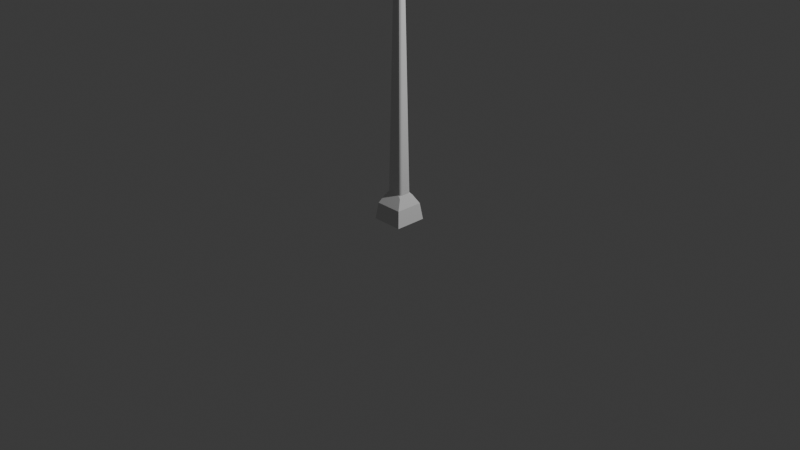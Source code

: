 # Source: Farola.blend  (saved by Blender 5.0.119; exported with 4.5.12 LTS)
import bpy
from mathutils import Matrix  # noqa: F401  (used for matrix-valued properties, if any)

bpy.ops.wm.read_factory_settings(use_empty=True)
scene = bpy.context.scene
scene.name = 'Scene'

# ---- collections
col_collection = bpy.data.collections.new('Collection'); scene.collection.children.link(col_collection)

# ---- world
world_world = bpy.data.worlds.new('World'); scene.world = world_world
world_world.use_nodes = True; world_world.node_tree.nodes.clear()
_N = world_world.node_tree.nodes; _L = world_world.node_tree.links
n0 = _N.new('ShaderNodeOutputWorld'); n0.name = 'World Output'; n0.location = (200, 100)
n1 = _N.new('ShaderNodeBackground'); n1.name = 'Background'; n1.location = (-200, 100)
n1.inputs[0].default_value = (0.05088, 0.05088, 0.05088, 1.0)
_L.new(n1.outputs[0], n0.inputs[0])
n0.is_active_output = True
world_world.color = (0.05088, 0.05088, 0.05088)
world_world.sun_shadow_jitter_overblur = 0.0

# ---- cameras
cam_camera = bpy.data.cameras.new('Camera')
cam_camera.clip_end = 100.0
cam_camera.ortho_scale = 7.314

# ---- lights
light_light = bpy.data.lights.new('Light', 'POINT')
light_light.energy = 1000.0
light_light.shadow_soft_size = 0.1

# ---- meshes
me_cube_029 = bpy.data.meshes.new('Cube.029')
me_cube_029.from_pydata([(-0.1697, -0.1697, 0.002258), (-0.1697, 0.1697, 0.002258), (0.1697, -0.1697, 0.002258), (0.1697, 0.1697, 0.002258), (-0.2, -0.2, 3.459), (-0.2, 0.2, 3.459), (0.2, 0.2, 3.459), (0.2, -0.2, 3.459), (0.09997, 0.09996, 3.267), (0.09997, -0.09996, 3.267), (-0.09995, -0.09996, 3.267), (-0.09995, 0.09996, 3.267), (-0.1464, 0.1464, 0.1773), (0.1464, 0.1464, 0.1773), (0.1464, -0.1464, 0.1773), (-0.1464, -0.1464, 0.1773), (-0.2, -0.2, 4.061), (-0.2, 0.2, 4.061), (0.2, 0.2, 4.061), (0.2, -0.2, 4.061), (-0.04373, -0.005183, 2.968), (-0.0154, -0.03351, 2.968), (-0.05119, -0.04233, 3.007), (-0.03994, -0.01935, 2.968), (-0.02957, -0.02972, 2.968), (-0.0154, 0.03351, 2.968), (-0.04373, 0.005183, 2.968), (-0.05119, 0.04233, 3.007), (-0.02957, 0.02972, 2.968), (-0.03994, 0.01935, 2.968), (0.01541, -0.03351, 2.968), (0.04375, -0.005183, 2.968), (0.05121, -0.04233, 3.007), (0.02958, -0.02972, 2.968), (0.03995, -0.01935, 2.968), (0.04375, 0.005183, 2.968), (0.01541, 0.03351, 2.968), (0.05121, 0.04233, 3.007), (0.03995, 0.01935, 2.968), (0.02958, 0.02972, 2.968), (-0.06272, -0.06977, 0.3021), (-0.09105, -0.04144, 0.3021), (-0.1036, -0.08719, 0.2737), (-0.07688, -0.06597, 0.3021), (-0.08725, -0.0556, 0.3021), (-0.09105, 0.04144, 0.3021), (-0.06272, 0.06977, 0.3021), (-0.1036, 0.08719, 0.2737), (-0.08725, 0.0556, 0.3021), (-0.07688, 0.06597, 0.3021), (0.06273, 0.06977, 0.3021), (0.09106, 0.04144, 0.3021), (0.1036, 0.08719, 0.2737), (0.0769, 0.06597, 0.3021), (0.08727, 0.0556, 0.3021), (0.09106, -0.04144, 0.3021), (0.06273, -0.06977, 0.3021), (0.1036, -0.08719, 0.2737), (0.08727, -0.0556, 0.3021), (0.0769, -0.06597, 0.3021), (-0.1478, -0.1478, 4.155), (-0.009841, -0.009848, 4.252), (-0.1094, -0.1094, 4.203), (-0.05893, -0.05893, 4.239), (-0.009841, 0.009848, 4.252), (-0.1478, 0.1478, 4.155), (-0.05893, 0.05893, 4.239), (-0.1094, 0.1094, 4.203), (0.009855, 0.009848, 4.252), (0.1478, 0.1478, 4.155), (0.05894, 0.05893, 4.239), (0.1094, 0.1094, 4.203), (0.009855, -0.009848, 4.252), (0.1478, -0.1478, 4.155), (0.05894, -0.05893, 4.239), (0.1094, -0.1094, 4.203)], [], [(1, 3, 2, 0), (9, 8, 6, 7), (4, 7, 19, 16), (11, 10, 4, 5), (10, 9, 7, 4), (8, 11, 5, 6), (0, 15, 12, 1), (1, 12, 13, 3), (3, 13, 14, 2), (2, 14, 15, 0), (6, 5, 17, 18), (7, 6, 18, 19), (5, 4, 16, 17), (20, 23, 22), (23, 24, 22), (24, 21, 22), (25, 28, 27), (28, 29, 27), (29, 26, 27), (30, 33, 32), (33, 34, 32), (34, 31, 32), (35, 38, 37), (38, 39, 37), (39, 36, 37), (40, 43, 42), (43, 44, 42), (44, 41, 42), (45, 48, 47), (48, 49, 47), (49, 46, 47), (50, 53, 52), (53, 54, 52), (54, 51, 52), (55, 58, 57), (58, 59, 57), (59, 56, 57), (40, 21, 24, 43), (43, 24, 23, 44), (44, 23, 20, 41), (25, 46, 49, 28), (28, 49, 48, 29), (29, 48, 45, 26), (35, 51, 54, 38), (38, 54, 53, 39), (39, 53, 50, 36), (30, 56, 59, 33), (33, 59, 58, 34), (34, 58, 55, 31), (56, 30, 21, 40), (41, 20, 26, 45), (22, 21, 30, 32, 9, 10), (27, 26, 20, 22, 10, 11), (46, 25, 36, 50), (37, 36, 25, 27, 11, 8), (32, 31, 35, 37, 8, 9), (51, 35, 31, 55), (15, 42, 41, 45, 47, 12), (14, 57, 56, 40, 42, 15), (12, 47, 46, 50, 52, 13), (13, 52, 51, 55, 57, 14), (61, 64, 66, 63), (63, 66, 67, 62), (62, 67, 65, 60), (64, 68, 70, 66), (66, 70, 71, 67), (67, 71, 69, 65), (68, 72, 74, 70), (70, 74, 75, 71), (71, 75, 73, 69), (72, 61, 63, 74), (74, 63, 62, 75), (75, 62, 60, 73), (17, 16, 60, 65), (68, 64, 61, 72), (16, 19, 73, 60), (18, 17, 65, 69), (19, 18, 69, 73)])
_uv = me_cube_029.uv_layers.new(name='UVMap')
_uv.uv.foreach_set('vector', [0.125, 0.5, 0.375, 0.5, 0.375, 0.75, 0.125, 0.75, 0.625, 0.75, 0.625, 0.5, 0.625, 0.5, 0.625, 0.75, 0.625, 1.0, 0.625, 0.75, 0.625, 0.75, 0.625, 1.0, 0.625, 0.25, 0.625, 0.0, 0.625, 0.0, 0.625, 0.25, 0.625, 1.0, 0.625, 0.75, 0.625, 0.75, 0.625, 1.0, 0.625, 0.5, 0.625, 0.25, 0.625, 0.25, 0.625, 0.5, 0.375, 0.0, 0.3832, 0.0, 0.3832, 0.25, 0.375, 0.25, 0.375, 0.25, 0.3832, 0.25, 0.3832, 0.5, 0.375, 0.5, 0.375, 0.5, 0.3832, 0.5, 0.3832, 0.75, 0.375, 0.75, 0.375, 0.75, 0.3832, 0.75, 0.3832, 1.0, 0.375, 1.0, 0.625, 0.5, 0.625, 0.25, 0.625, 0.25, 0.625, 0.5, 0.625, 0.75, 0.625, 0.5, 0.625, 0.5, 0.625, 0.75, 0.625, 0.25, 0.625, 0.0, 0.625, 0.0, 0.625, 0.25, 0.625, 0.1057, 0.625, 0.05283, 0.625, 0.0, 0.625, 0.05283, 0.625, 0.01416, 0.625, 0.0, 0.625, 0.01416, 0.625, 0.0, 0.625, 0.0, 0.625, 0.331, 0.625, 0.2905, 0.625, 0.25, 0.625, 0.2905, 0.625, 0.2608, 0.625, 0.25, 0.625, 0.2608, 0.6251, 0.25, 0.625, 0.25, 0.625, 0.831, 0.625, 0.7905, 0.625, 0.75, 0.625, 0.7905, 0.625, 0.7608, 0.625, 0.75, 0.625, 0.7608, 0.6251, 0.75, 0.625, 0.75, 0.625, 0.6057, 0.625, 0.5528, 0.625, 0.5, 0.625, 0.5528, 0.6251, 0.5142, 0.625, 0.5, 0.6251, 0.5142, 0.6251, 0.5001, 0.625, 0.5, 0.3989, 0.0, 0.3989, 0.0068, 0.3953, 0.0, 0.3989, 0.0068, 0.3989, 0.02538, 0.3953, 0.0, 0.3989, 0.02538, 0.3989, 0.05076, 0.3953, 0.0, 0.3989, 0.1992, 0.3989, 0.2246, 0.3953, 0.25, 0.3989, 0.2246, 0.399, 0.2432, 0.3953, 0.25, 0.399, 0.2432, 0.399, 0.25, 0.3953, 0.25, 0.3989, 0.4611, 0.3989, 0.4806, 0.3953, 0.5, 0.3989, 0.4806, 0.3989, 0.4948, 0.3953, 0.5, 0.3989, 0.4948, 0.399, 0.5, 0.3953, 0.5, 0.3989, 0.6992, 0.3989, 0.7246, 0.3953, 0.75, 0.3989, 0.7246, 0.399, 0.7432, 0.3953, 0.75, 0.399, 0.7432, 0.399, 0.75, 0.3953, 0.75, 0.3989, 0.9611, 0.625, 0.919, 0.625, 1.0, 0.399, 1.0, 0.399, 0.0, 0.625, 0.0, 0.625, 0.05283, 0.3989, 0.02538, 0.3989, 0.02538, 0.625, 0.05283, 0.625, 0.1057, 0.3989, 0.05076, 0.625, 0.331, 0.3989, 0.2889, 0.3989, 0.2694, 0.625, 0.2905, 0.625, 0.2905, 0.3989, 0.2694, 0.3989, 0.2246, 0.625, 0.1972, 0.625, 0.1972, 0.3989, 0.2246, 0.3989, 0.1992, 0.625, 0.1443, 0.625, 0.6057, 0.3989, 0.5508, 0.3989, 0.5254, 0.625, 0.5528, 0.625, 0.5528, 0.3989, 0.5254, 0.3989, 0.4806, 0.625, 0.4595, 0.625, 0.4595, 0.3989, 0.4806, 0.3989, 0.4611, 0.625, 0.419, 0.625, 0.831, 0.3989, 0.7889, 0.3989, 0.7694, 0.625, 0.7905, 0.625, 0.7905, 0.3989, 0.7694, 0.3989, 0.7246, 0.625, 0.6972, 0.625, 0.6972, 0.3989, 0.7246, 0.3989, 0.6992, 0.625, 0.6443, 0.3989, 0.7889, 0.625, 0.831, 0.625, 0.919, 0.3989, 0.9611, 0.3989, 0.05076, 0.625, 0.1057, 0.625, 0.1443, 0.3989, 0.1992, 0.625, 1.0, 0.625, 0.919, 0.625, 0.831, 0.625, 0.75, 0.625, 0.75, 0.625, 1.0, 0.625, 0.25, 0.625, 0.1443, 0.625, 0.1057, 0.625, 0.0, 0.625, 0.0, 0.625, 0.25, 0.3989, 0.2889, 0.625, 0.331, 0.625, 0.419, 0.3989, 0.4611, 0.625, 0.5, 0.625, 0.419, 0.625, 0.331, 0.625, 0.25, 0.625, 0.25, 0.625, 0.5, 0.625, 0.75, 0.625, 0.6443, 0.625, 0.6057, 0.625, 0.5, 0.625, 0.5, 0.625, 0.75, 0.3989, 0.5508, 0.625, 0.6057, 0.625, 0.6443, 0.3989, 0.6992, 0.3832, 0.0, 0.3953, 0.0, 0.3989, 0.05076, 0.3989, 0.1992, 0.3953, 0.25, 0.3832, 0.25, 0.3832, 0.75, 0.3953, 0.75, 0.3989, 0.7889, 0.3989, 0.9611, 0.3953, 1.0, 0.3832, 1.0, 0.3832, 0.25, 0.3953, 0.25, 0.3989, 0.2889, 0.3989, 0.4611, 0.3953, 0.5, 0.3832, 0.5, 0.3832, 0.5, 0.3953, 0.5, 0.3989, 0.5508, 0.3989, 0.6992, 0.3953, 0.75, 0.3832, 0.75, 0.7632, 0.6382, 0.7632, 0.6118, 0.8288, 0.5462, 0.8288, 0.7038, 0.8288, 0.7038, 0.8288, 0.5462, 0.875, 0.5, 0.875, 0.75, 0.625, 0.0, 0.625, 0.25, 0.625, 0.25, 0.625, 0.0, 0.7632, 0.6118, 0.7368, 0.6118, 0.6712, 0.5462, 0.8288, 0.5462, 0.8288, 0.5462, 0.6712, 0.5462, 0.625, 0.5027, 0.875, 0.5, 0.625, 0.25, 0.625, 0.5027, 0.625, 0.5, 0.625, 0.25, 0.7368, 0.6118, 0.7368, 0.6382, 0.6712, 0.7038, 0.6712, 0.5462, 0.6712, 0.5462, 0.6712, 0.7038, 0.625, 0.7473, 0.625, 0.5027, 0.625, 0.5027, 0.625, 0.7473, 0.625, 0.75, 0.625, 0.5, 0.7368, 0.6382, 0.7632, 0.6382, 0.8288, 0.7038, 0.6712, 0.7038, 0.6712, 0.7038, 0.8288, 0.7038, 0.875, 0.75, 0.625, 0.7473, 0.625, 0.7473, 0.625, 1.0, 0.625, 1.0, 0.625, 0.75, 0.625, 0.25, 0.625, 0.0, 0.625, 0.0, 0.625, 0.25, 0.7368, 0.6118, 0.7632, 0.6118, 0.7632, 0.6382, 0.7368, 0.6382, 0.625, 1.0, 0.625, 0.75, 0.625, 0.75, 0.625, 1.0, 0.625, 0.5, 0.625, 0.25, 0.625, 0.25, 0.625, 0.5, 0.625, 0.75, 0.625, 0.5, 0.625, 0.5, 0.625, 0.75])
me_cube_029.update()

# ---- objects
ob_light = bpy.data.objects.new('Light', light_light)
ob_camera = bpy.data.objects.new('Camera', cam_camera)
ob_farola1 = bpy.data.objects.new('Farola1', me_cube_029)

# ---- transforms, parenting, visibility, modifiers, constraints
ob_light.location = (4.076, 1.005, 5.904)
ob_light.rotation_euler = (0.6503, 0.05522, 1.866)
ob_light.lock_rotations_4d = False
ob_light.empty_display_type = 'ARROWS'
ob_light.color = (0.0, 0.0, 0.0, 0.0)
ob_light.lineart.crease_threshold = 0.0
ob_camera.location = (7.359, -6.926, 4.958)
ob_camera.rotation_euler = (1.109, 0.0, 0.8149)
ob_camera.lock_rotations_4d = False
ob_camera.empty_display_type = 'ARROWS'
ob_camera.color = (0.0, 0.0, 0.0, 0.0)
ob_camera.display_type = 'WIRE'
ob_camera.lineart.crease_threshold = 0.0
ob_farola1.location = (0.0, 0.0, 0.0)

# ---- collection membership
col_collection.objects.link(ob_light)
col_collection.objects.link(ob_camera)
col_collection.objects.link(ob_farola1)

# ---- scene / render settings (as saved in the file)
scene.camera = ob_camera
scene.frame_start = 1; scene.frame_end = 250; scene.frame_set(1)
scene.render.engine = 'BLENDER_EEVEE_NEXT'
scene.render.bake_bias = 0.0
scene.render.bake_samples = 0
scene.cycles.sampling_pattern = 'TABULATED_SOBOL'
scene.eevee.use_volume_custom_range = False
bpy.context.view_layer.update()
